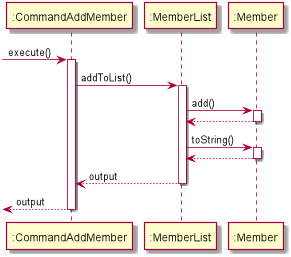

The diagram above was rendered by PlantUML. Its source (embedded in the PNG):
@startuml
 -> ":CommandAddMember": execute()


activate ":CommandAddMember"
":CommandAddMember" -> ":MemberList" : addToList()
activate ":MemberList"
":MemberList" -> ":Member": add()
activate ":Member"
return
":MemberList" -> ":Member" : toString()
activate ":Member"
return
return output
return output
deactivate ":CommandAddMember"
@enduml